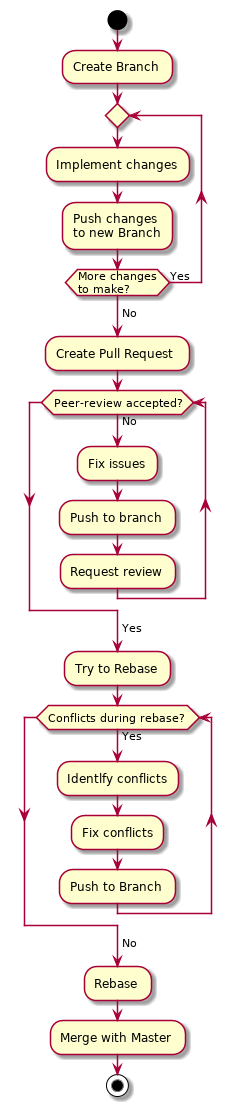

The diagram above was rendered by PlantUML. Its source (embedded in the PNG):
@startuml GitWorkflow
start
:Create Branch;
repeat
    :Implement changes;

    :Push changes 
    to new Branch;

repeat while(More changes
    to make?) is (Yes)
-> No;

:Create Pull Request;

while (Peer-review accepted?) is (No)
    :Fix issues;
    :Push to branch;
    :Request review;

endwhile
-> Yes;
:Try to Rebase;

while (Conflicts during rebase?) is (Yes)
    :Identlfy conflicts;
    :Fix conflicts;
    :Push to Branch;
endwhile
-> No;

:Rebase;
:Merge with Master;
stop
@enduml